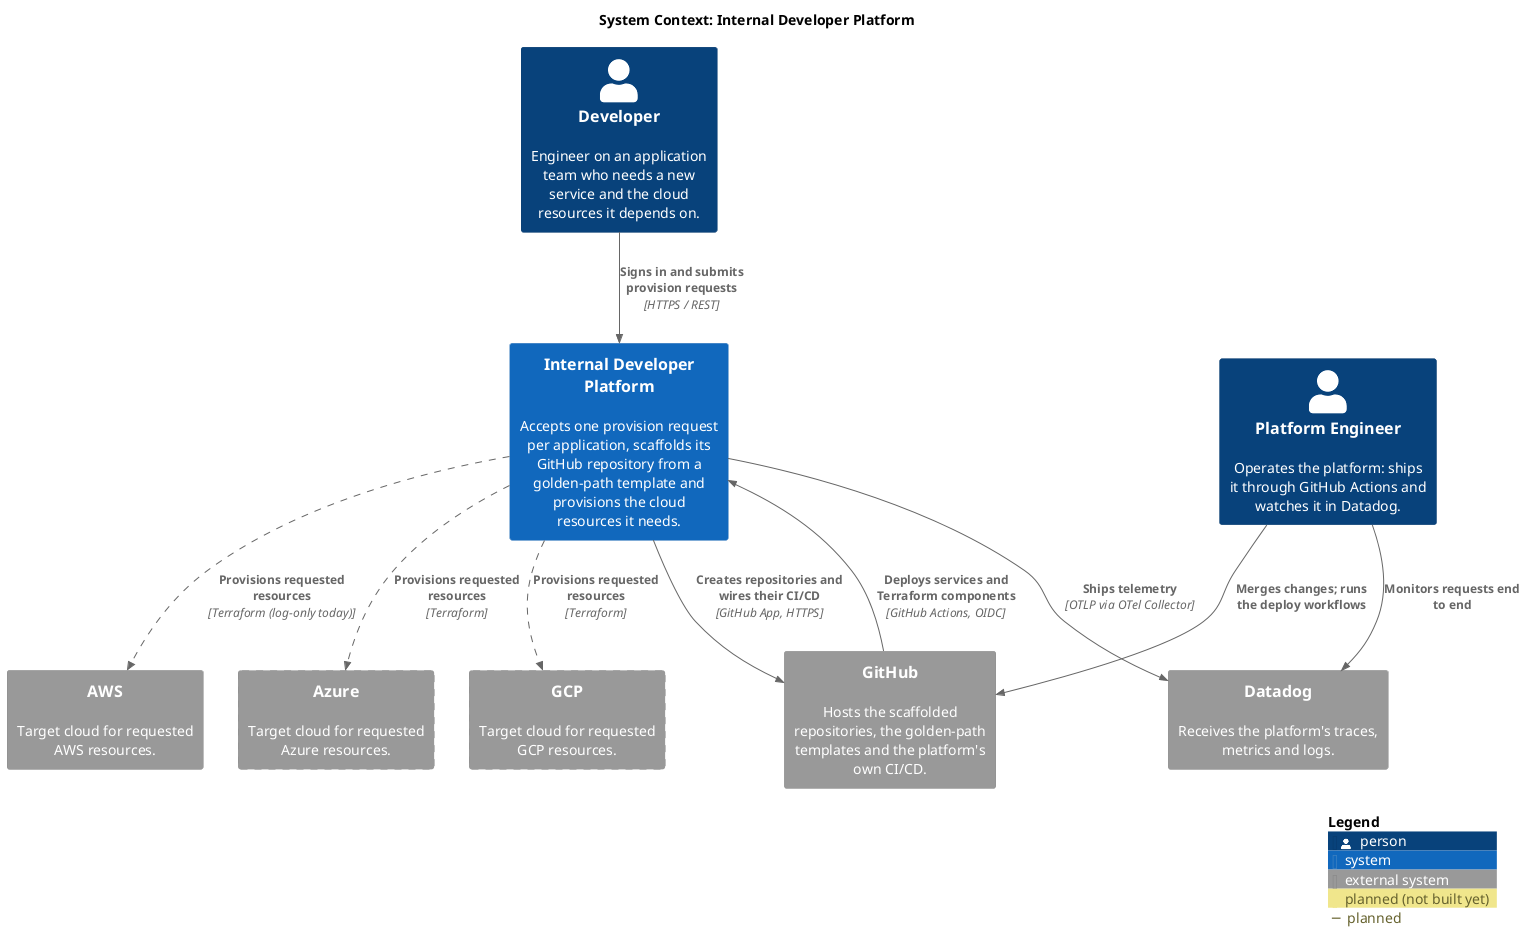

The diagram above was rendered by PlantUML. Its source (embedded in the PNG):
@startuml 01-system-context
' C4 Level 1: who uses the platform and which external systems it depends on.
!include <C4/C4_Context>

title System Context: Internal Developer Platform

AddElementTag("planned", $borderStyle=DashedLine(), $legendText="planned (not built yet)")
AddRelTag("planned", $lineStyle=DashedLine(), $legendText="planned")

Person(developer, "Developer", "Engineer on an application team who needs a new service and the cloud resources it depends on.")
Person(platform_engineer, "Platform Engineer", "Operates the platform: ships it through GitHub Actions and watches it in Datadog.")

System(idp, "Internal Developer Platform", "Accepts one provision request per application, scaffolds its GitHub repository from a golden-path template and provisions the cloud resources it needs.")

System_Ext(github, "GitHub", "Hosts the scaffolded repositories, the golden-path templates and the platform's own CI/CD.")
System_Ext(aws_target, "AWS", "Target cloud for requested AWS resources.")
System_Ext(azure_target, "Azure", "Target cloud for requested Azure resources.", $tags="planned")
System_Ext(gcp_target, "GCP", "Target cloud for requested GCP resources.", $tags="planned")
System_Ext(datadog, "Datadog", "Receives the platform's traces, metrics and logs.")

Rel(developer, idp, "Signs in and submits provision requests", "HTTPS / REST")
Rel(platform_engineer, github, "Merges changes; runs the deploy workflows")
Rel(github, idp, "Deploys services and Terraform components", "GitHub Actions, OIDC")
Rel(platform_engineer, datadog, "Monitors requests end to end")

Rel(idp, github, "Creates repositories and wires their CI/CD", "GitHub App, HTTPS")
Rel(idp, aws_target, "Provisions requested resources", "Terraform (log-only today)", $tags="planned")
Rel(idp, azure_target, "Provisions requested resources", "Terraform", $tags="planned")
Rel(idp, gcp_target, "Provisions requested resources", "Terraform", $tags="planned")
Rel(idp, datadog, "Ships telemetry", "OTLP via OTel Collector")

SHOW_LEGEND()
@enduml